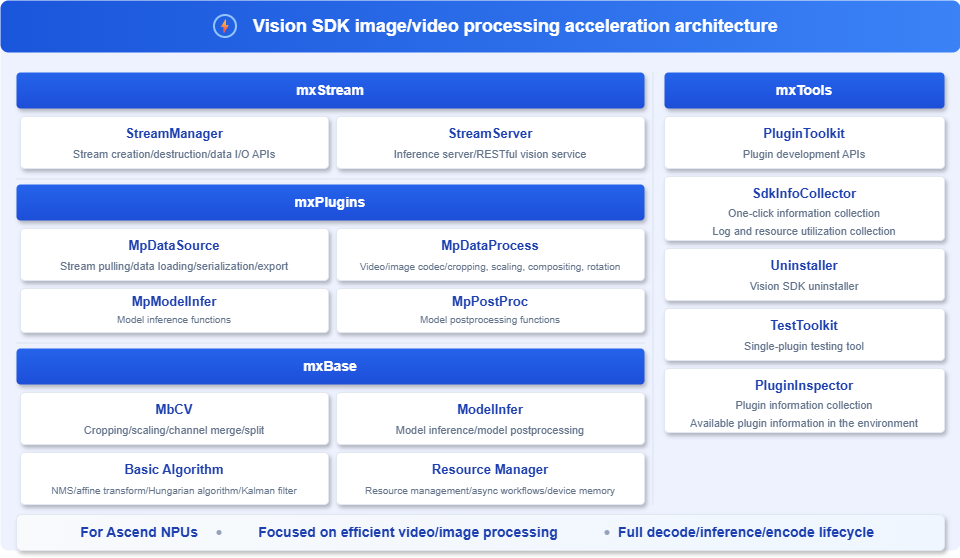

The diagram above was exported from draw.io. Its source (the exported page's mxGraphModel, read from the mxfile embedded in the PNG):
<mxGraphModel dx="1295" dy="1075" grid="0" gridSize="10" guides="1" tooltips="1" connect="1" arrows="1" fold="1" page="0" pageScale="1" pageWidth="827" pageHeight="1169" background="none" math="0" shadow="0">
  <root>
    <mxCell id="0" />
    <mxCell id="1" parent="0" />
    <mxCell id="background" parent="1" style="rounded=1;absoluteArcSize=1;arcSize=16;whiteSpace=wrap;html=1;fillColor=#f8faff;gradientColor=#eef2ff;gradientDirection=southEast;strokeColor=none;shadow=0;" value="" vertex="1">
      <mxGeometry height="550" width="960" as="geometry" />
    </mxCell>
    <mxCell id="header" parent="1" style="rounded=1;absoluteArcSize=1;arcSize=16;whiteSpace=wrap;html=1;fillColor=#1a56db;gradientColor=#3b82f6;gradientDirection=east;strokeColor=none;shadow=0;" value="" vertex="1">
      <mxGeometry height="52" width="960" as="geometry" />
    </mxCell>
    <mxCell id="headerIcon" parent="1" style="ellipse;whiteSpace=wrap;html=1;fillColor=none;strokeColor=#93c5fd;strokeWidth=2;fontColor=#ffffff;fontSize=14;fontStyle=1;align=center;verticalAlign=middle;" value="⚡" vertex="1">
      <mxGeometry height="22" width="22" x="214" y="15" as="geometry" />
    </mxCell>
    <mxCell id="title" parent="1" style="text;html=1;strokeColor=none;fillColor=none;align=left;verticalAlign=middle;whiteSpace=wrap;fontColor=#ffffff;fontSize=18;fontStyle=1;fontFamily=Arial;" value="Vision SDK image/video processing acceleration architecture" vertex="1">
      <mxGeometry height="32" width="620" x="251" y="10" as="geometry" />
    </mxCell>
    <mxCell id="dividerMain" parent="1" style="shape=rectangle;whiteSpace=wrap;html=1;fillColor=#cbd5e1;opacity=50;strokeColor=none;" value="" vertex="1">
      <mxGeometry height="432" width="1" x="652" y="72" as="geometry" />
    </mxCell>
    <mxCell id="dividerStream" parent="1" style="shape=rectangle;whiteSpace=wrap;html=1;fillColor=#cbd5e1;opacity=50;strokeColor=none;" value="" vertex="1">
      <mxGeometry height="1" width="628" x="16" y="178" as="geometry" />
    </mxCell>
    <mxCell id="dividerPlugins" parent="1" style="shape=rectangle;whiteSpace=wrap;html=1;fillColor=#cbd5e1;opacity=50;strokeColor=none;" value="" vertex="1">
      <mxGeometry height="1" width="628" x="16" y="342" as="geometry" />
    </mxCell>
    <mxCell id="stageStream" parent="1" style="rounded=1;absoluteArcSize=1;arcSize=8;whiteSpace=wrap;html=1;fillColor=#2563eb;gradientColor=#1d4ed8;gradientDirection=south;strokeColor=none;shadow=1;fontColor=#ffffff;fontSize=14;fontStyle=1;fontFamily=Arial;align=center;verticalAlign=middle;" value="mxStream" vertex="1">
      <mxGeometry height="36" width="628" x="16" y="72" as="geometry" />
    </mxCell>
    <mxCell id="cardStreamManager" parent="1" style="rounded=1;absoluteArcSize=1;arcSize=8;whiteSpace=wrap;html=1;fillColor=#ffffff;strokeColor=#e2e8f0;strokeWidth=1;shadow=1;" value="" vertex="1">
      <mxGeometry height="52" width="308" x="20" y="116" as="geometry" />
    </mxCell>
    <mxCell id="streamManagerName" parent="1" style="text;html=1;strokeColor=none;fillColor=none;align=center;verticalAlign=middle;whiteSpace=wrap;fontColor=#1e40af;fontSize=13;fontStyle=1;fontFamily=Arial;" value="StreamManager" vertex="1">
      <mxGeometry height="24" width="292" x="28" y="121" as="geometry" />
    </mxCell>
    <mxCell id="streamManagerDesc" parent="1" style="text;html=1;strokeColor=none;fillColor=none;align=center;verticalAlign=middle;whiteSpace=wrap;fontColor=#64748b;fontSize=11;fontFamily=Arial;" value="Stream creation/destruction/data I/O APIs" vertex="1">
      <mxGeometry height="20" width="292" x="28" y="144" as="geometry" />
    </mxCell>
    <mxCell id="cardStreamServer" parent="1" style="rounded=1;absoluteArcSize=1;arcSize=8;whiteSpace=wrap;html=1;fillColor=#ffffff;strokeColor=#e2e8f0;strokeWidth=1;shadow=1;" value="" vertex="1">
      <mxGeometry height="52" width="308" x="336" y="116" as="geometry" />
    </mxCell>
    <mxCell id="streamServerName" parent="1" style="text;html=1;strokeColor=none;fillColor=none;align=center;verticalAlign=middle;whiteSpace=wrap;fontColor=#1e40af;fontSize=13;fontStyle=1;fontFamily=Arial;" value="StreamServer" vertex="1">
      <mxGeometry height="24" width="292" x="344" y="121" as="geometry" />
    </mxCell>
    <mxCell id="streamServerDesc" parent="1" style="text;html=1;strokeColor=none;fillColor=none;align=center;verticalAlign=middle;whiteSpace=wrap;fontColor=#64748b;fontSize=11;fontFamily=Arial;" value="Inference server/RESTful vision service" vertex="1">
      <mxGeometry height="20" width="292" x="344" y="144" as="geometry" />
    </mxCell>
    <mxCell id="stagePlugins" parent="1" style="rounded=1;absoluteArcSize=1;arcSize=8;whiteSpace=wrap;html=1;fillColor=#2563eb;gradientColor=#1d4ed8;gradientDirection=south;strokeColor=none;shadow=1;fontColor=#ffffff;fontSize=14;fontStyle=1;fontFamily=Arial;align=center;verticalAlign=middle;" value="mxPlugins" vertex="1">
      <mxGeometry height="36" width="628" x="16" y="184" as="geometry" />
    </mxCell>
    <mxCell id="cardDataSource" parent="1" style="rounded=1;absoluteArcSize=1;arcSize=8;whiteSpace=wrap;html=1;fillColor=#ffffff;strokeColor=#e2e8f0;strokeWidth=1;shadow=1;" value="" vertex="1">
      <mxGeometry height="52" width="308" x="20" y="228" as="geometry" />
    </mxCell>
    <mxCell id="dataSourceName" parent="1" style="text;html=1;strokeColor=none;fillColor=none;align=center;verticalAlign=middle;whiteSpace=wrap;fontColor=#1e40af;fontSize=13;fontStyle=1;fontFamily=Arial;" value="MpDataSource" vertex="1">
      <mxGeometry height="24" width="292" x="28" y="233" as="geometry" />
    </mxCell>
    <mxCell id="dataSourceDesc" parent="1" style="text;html=1;strokeColor=none;fillColor=none;align=center;verticalAlign=middle;whiteSpace=wrap;fontColor=#64748b;fontSize=11;fontFamily=Arial;" value="Stream pulling/data loading/serialization/export" vertex="1">
      <mxGeometry height="20" width="292" x="28" y="256" as="geometry" />
    </mxCell>
    <mxCell id="cardDataProcess" parent="1" style="rounded=1;absoluteArcSize=1;arcSize=8;whiteSpace=wrap;html=1;fillColor=#ffffff;strokeColor=#e2e8f0;strokeWidth=1;shadow=1;" value="" vertex="1">
      <mxGeometry height="52" width="308" x="336" y="228" as="geometry" />
    </mxCell>
    <mxCell id="dataProcessName" parent="1" style="text;html=1;strokeColor=none;fillColor=none;align=center;verticalAlign=middle;whiteSpace=wrap;fontColor=#1e40af;fontSize=13;fontStyle=1;fontFamily=Arial;" value="MpDataProcess" vertex="1">
      <mxGeometry height="24" width="292" x="344" y="233" as="geometry" />
    </mxCell>
    <mxCell id="dataProcessDesc" parent="1" style="text;html=1;strokeColor=none;fillColor=none;align=center;verticalAlign=middle;whiteSpace=wrap;fontColor=#64748b;fontSize=10;fontFamily=Arial;" value="Video/image codec/cropping, scaling, compositing, rotation" vertex="1">
      <mxGeometry height="20" width="292" x="344" y="256" as="geometry" />
    </mxCell>
    <mxCell id="cardModelInfer" parent="1" style="rounded=1;absoluteArcSize=1;arcSize=8;whiteSpace=wrap;html=1;fillColor=#ffffff;strokeColor=#e2e8f0;strokeWidth=1;shadow=1;" value="" vertex="1">
      <mxGeometry height="44" width="308" x="20" y="288" as="geometry" />
    </mxCell>
    <mxCell id="modelInferName" parent="1" style="text;html=1;strokeColor=none;fillColor=none;align=center;verticalAlign=middle;whiteSpace=wrap;fontColor=#1e40af;fontSize=13;fontStyle=1;fontFamily=Arial;" value="MpModelInfer" vertex="1">
      <mxGeometry height="20" width="292" x="28" y="291" as="geometry" />
    </mxCell>
    <mxCell id="modelInferDesc" parent="1" style="text;html=1;strokeColor=none;fillColor=none;align=center;verticalAlign=middle;whiteSpace=wrap;fontColor=#64748b;fontSize=10;fontFamily=Arial;" value="Model inference functions" vertex="1">
      <mxGeometry height="16" width="292" x="28" y="311" as="geometry" />
    </mxCell>
    <mxCell id="cardPostProc" parent="1" style="rounded=1;absoluteArcSize=1;arcSize=8;whiteSpace=wrap;html=1;fillColor=#ffffff;strokeColor=#e2e8f0;strokeWidth=1;shadow=1;" value="" vertex="1">
      <mxGeometry height="44" width="308" x="336" y="288" as="geometry" />
    </mxCell>
    <mxCell id="postProcName" parent="1" style="text;html=1;strokeColor=none;fillColor=none;align=center;verticalAlign=middle;whiteSpace=wrap;fontColor=#1e40af;fontSize=13;fontStyle=1;fontFamily=Arial;" value="MpPostProc" vertex="1">
      <mxGeometry height="20" width="292" x="344" y="291" as="geometry" />
    </mxCell>
    <mxCell id="postProcDesc" parent="1" style="text;html=1;strokeColor=none;fillColor=none;align=center;verticalAlign=middle;whiteSpace=wrap;fontColor=#64748b;fontSize=10;fontFamily=Arial;" value="Model postprocessing functions" vertex="1">
      <mxGeometry height="16" width="292" x="344" y="311" as="geometry" />
    </mxCell>
    <mxCell id="stageBase" parent="1" style="rounded=1;absoluteArcSize=1;arcSize=8;whiteSpace=wrap;html=1;fillColor=#2563eb;gradientColor=#1d4ed8;gradientDirection=south;strokeColor=none;shadow=1;fontColor=#ffffff;fontSize=14;fontStyle=1;fontFamily=Arial;align=center;verticalAlign=middle;" value="mxBase" vertex="1">
      <mxGeometry height="36" width="628" x="16" y="348" as="geometry" />
    </mxCell>
    <mxCell id="cardMbCV" parent="1" style="rounded=1;absoluteArcSize=1;arcSize=8;whiteSpace=wrap;html=1;fillColor=#ffffff;strokeColor=#e2e8f0;strokeWidth=1;shadow=1;" value="" vertex="1">
      <mxGeometry height="52" width="308" x="20" y="392" as="geometry" />
    </mxCell>
    <mxCell id="mbCVName" parent="1" style="text;html=1;strokeColor=none;fillColor=none;align=center;verticalAlign=middle;whiteSpace=wrap;fontColor=#1e40af;fontSize=13;fontStyle=1;fontFamily=Arial;" value="MbCV" vertex="1">
      <mxGeometry height="24" width="292" x="28" y="397" as="geometry" />
    </mxCell>
    <mxCell id="mbCVDesc" parent="1" style="text;html=1;strokeColor=none;fillColor=none;align=center;verticalAlign=middle;whiteSpace=wrap;fontColor=#64748b;fontSize=11;fontFamily=Arial;" value="Cropping/scaling/channel merge/split" vertex="1">
      <mxGeometry height="20" width="292" x="28" y="420" as="geometry" />
    </mxCell>
    <mxCell id="cardBaseInfer" parent="1" style="rounded=1;absoluteArcSize=1;arcSize=8;whiteSpace=wrap;html=1;fillColor=#ffffff;strokeColor=#e2e8f0;strokeWidth=1;shadow=1;" value="" vertex="1">
      <mxGeometry height="52" width="308" x="336" y="392" as="geometry" />
    </mxCell>
    <mxCell id="baseInferName" parent="1" style="text;html=1;strokeColor=none;fillColor=none;align=center;verticalAlign=middle;whiteSpace=wrap;fontColor=#1e40af;fontSize=13;fontStyle=1;fontFamily=Arial;" value="ModelInfer" vertex="1">
      <mxGeometry height="24" width="292" x="344" y="397" as="geometry" />
    </mxCell>
    <mxCell id="baseInferDesc" parent="1" style="text;html=1;strokeColor=none;fillColor=none;align=center;verticalAlign=middle;whiteSpace=wrap;fontColor=#64748b;fontSize=11;fontFamily=Arial;" value="Model inference/model postprocessing" vertex="1">
      <mxGeometry height="20" width="292" x="344" y="420" as="geometry" />
    </mxCell>
    <mxCell id="cardAlgorithm" parent="1" style="rounded=1;absoluteArcSize=1;arcSize=8;whiteSpace=wrap;html=1;fillColor=#ffffff;strokeColor=#e2e8f0;strokeWidth=1;shadow=1;" value="" vertex="1">
      <mxGeometry height="52" width="308" x="20" y="452" as="geometry" />
    </mxCell>
    <mxCell id="algorithmName" parent="1" style="text;html=1;strokeColor=none;fillColor=none;align=center;verticalAlign=middle;whiteSpace=wrap;fontColor=#1e40af;fontSize=13;fontStyle=1;fontFamily=Arial;" value="Basic Algorithm" vertex="1">
      <mxGeometry height="24" width="292" x="28" y="457" as="geometry" />
    </mxCell>
    <mxCell id="algorithmDesc" parent="1" style="text;html=1;strokeColor=none;fillColor=none;align=center;verticalAlign=middle;whiteSpace=wrap;fontColor=#64748b;fontSize=10;fontFamily=Arial;" value="NMS/affine transform/Hungarian algorithm/Kalman filter" vertex="1">
      <mxGeometry height="20" width="292" x="28" y="480" as="geometry" />
    </mxCell>
    <mxCell id="cardResource" parent="1" style="rounded=1;absoluteArcSize=1;arcSize=8;whiteSpace=wrap;html=1;fillColor=#ffffff;strokeColor=#e2e8f0;strokeWidth=1;shadow=1;" value="" vertex="1">
      <mxGeometry height="52" width="308" x="336" y="452" as="geometry" />
    </mxCell>
    <mxCell id="resourceName" parent="1" style="text;html=1;strokeColor=none;fillColor=none;align=center;verticalAlign=middle;whiteSpace=wrap;fontColor=#1e40af;fontSize=13;fontStyle=1;fontFamily=Arial;" value="Resource Manager" vertex="1">
      <mxGeometry height="24" width="292" x="344" y="457" as="geometry" />
    </mxCell>
    <mxCell id="resourceDesc" parent="1" style="text;html=1;strokeColor=none;fillColor=none;align=center;verticalAlign=middle;whiteSpace=wrap;fontColor=#64748b;fontSize=10;fontFamily=Arial;" value="Resource management/async workflows/device memory" vertex="1">
      <mxGeometry height="20" width="292" x="344" y="480" as="geometry" />
    </mxCell>
    <mxCell id="stageTools" parent="1" style="rounded=1;absoluteArcSize=1;arcSize=8;whiteSpace=wrap;html=1;fillColor=#2563eb;gradientColor=#1d4ed8;gradientDirection=south;strokeColor=none;shadow=1;fontColor=#ffffff;fontSize=14;fontStyle=1;fontFamily=Arial;align=center;verticalAlign=middle;" value="mxTools" vertex="1">
      <mxGeometry height="36" width="280" x="664" y="72" as="geometry" />
    </mxCell>
    <mxCell id="cardToolkit" parent="1" style="rounded=1;absoluteArcSize=1;arcSize=8;whiteSpace=wrap;html=1;fillColor=#ffffff;strokeColor=#e2e8f0;strokeWidth=1;shadow=1;" value="" vertex="1">
      <mxGeometry height="52" width="280" x="664" y="116" as="geometry" />
    </mxCell>
    <mxCell id="toolkitName" parent="1" style="text;html=1;strokeColor=none;fillColor=none;align=center;verticalAlign=middle;whiteSpace=wrap;fontColor=#1e40af;fontSize=13;fontStyle=1;fontFamily=Arial;" value="PluginToolkit" vertex="1">
      <mxGeometry height="24" width="264" x="672" y="121" as="geometry" />
    </mxCell>
    <mxCell id="toolkitDesc" parent="1" style="text;html=1;strokeColor=none;fillColor=none;align=center;verticalAlign=middle;whiteSpace=wrap;fontColor=#64748b;fontSize=11;fontFamily=Arial;" value="Plugin development APIs" vertex="1">
      <mxGeometry height="20" width="264" x="672" y="144" as="geometry" />
    </mxCell>
    <mxCell id="cardInfoCollector" parent="1" style="rounded=1;absoluteArcSize=1;arcSize=8;whiteSpace=wrap;html=1;fillColor=#ffffff;strokeColor=#e2e8f0;strokeWidth=1;shadow=1;" value="" vertex="1">
      <mxGeometry height="64" width="280" x="664" y="176" as="geometry" />
    </mxCell>
    <mxCell id="infoCollectorName" parent="1" style="text;html=1;strokeColor=none;fillColor=none;align=center;verticalAlign=middle;whiteSpace=wrap;fontColor=#1e40af;fontSize=13;fontStyle=1;fontFamily=Arial;" value="SdkInfoCollector" vertex="1">
      <mxGeometry height="24" width="264" x="672" y="181" as="geometry" />
    </mxCell>
    <mxCell id="infoCollectorDesc1" parent="1" style="text;html=1;strokeColor=none;fillColor=none;align=center;verticalAlign=middle;whiteSpace=wrap;fontColor=#64748b;fontSize=11;fontFamily=Arial;" value="One-click information collection" vertex="1">
      <mxGeometry height="18" width="264" x="672" y="204" as="geometry" />
    </mxCell>
    <mxCell id="infoCollectorDesc2" parent="1" style="text;html=1;strokeColor=none;fillColor=none;align=center;verticalAlign=middle;whiteSpace=wrap;fontColor=#64748b;fontSize=11;fontFamily=Arial;" value="Log and resource utilization collection" vertex="1">
      <mxGeometry height="18" width="264" x="672" y="222" as="geometry" />
    </mxCell>
    <mxCell id="cardUninstaller" parent="1" style="rounded=1;absoluteArcSize=1;arcSize=8;whiteSpace=wrap;html=1;fillColor=#ffffff;strokeColor=#e2e8f0;strokeWidth=1;shadow=1;" value="" vertex="1">
      <mxGeometry height="52" width="280" x="664" y="248" as="geometry" />
    </mxCell>
    <mxCell id="uninstallerName" parent="1" style="text;html=1;strokeColor=none;fillColor=none;align=center;verticalAlign=middle;whiteSpace=wrap;fontColor=#1e40af;fontSize=13;fontStyle=1;fontFamily=Arial;" value="Uninstaller" vertex="1">
      <mxGeometry height="24" width="264" x="672" y="253" as="geometry" />
    </mxCell>
    <mxCell id="uninstallerDesc" parent="1" style="text;html=1;strokeColor=none;fillColor=none;align=center;verticalAlign=middle;whiteSpace=wrap;fontColor=#64748b;fontSize=11;fontFamily=Arial;" value="Vision SDK uninstaller" vertex="1">
      <mxGeometry height="20" width="264" x="672" y="276" as="geometry" />
    </mxCell>
    <mxCell id="cardTestToolkit" parent="1" style="rounded=1;absoluteArcSize=1;arcSize=8;whiteSpace=wrap;html=1;fillColor=#ffffff;strokeColor=#e2e8f0;strokeWidth=1;shadow=1;" value="" vertex="1">
      <mxGeometry height="52" width="280" x="664" y="308" as="geometry" />
    </mxCell>
    <mxCell id="testToolkitName" parent="1" style="text;html=1;strokeColor=none;fillColor=none;align=center;verticalAlign=middle;whiteSpace=wrap;fontColor=#1e40af;fontSize=13;fontStyle=1;fontFamily=Arial;" value="TestToolkit" vertex="1">
      <mxGeometry height="24" width="264" x="672" y="313" as="geometry" />
    </mxCell>
    <mxCell id="testToolkitDesc" parent="1" style="text;html=1;strokeColor=none;fillColor=none;align=center;verticalAlign=middle;whiteSpace=wrap;fontColor=#64748b;fontSize=11;fontFamily=Arial;" value="Single-plugin testing tool" vertex="1">
      <mxGeometry height="20" width="264" x="672" y="336" as="geometry" />
    </mxCell>
    <mxCell id="cardInspector" parent="1" style="rounded=1;absoluteArcSize=1;arcSize=8;whiteSpace=wrap;html=1;fillColor=#ffffff;strokeColor=#e2e8f0;strokeWidth=1;shadow=1;" value="" vertex="1">
      <mxGeometry height="64" width="280" x="664" y="368" as="geometry" />
    </mxCell>
    <mxCell id="inspectorName" parent="1" style="text;html=1;strokeColor=none;fillColor=none;align=center;verticalAlign=middle;whiteSpace=wrap;fontColor=#1e40af;fontSize=13;fontStyle=1;fontFamily=Arial;" value="PluginInspector" vertex="1">
      <mxGeometry height="24" width="264" x="672" y="373" as="geometry" />
    </mxCell>
    <mxCell id="inspectorDesc1" parent="1" style="text;html=1;strokeColor=none;fillColor=none;align=center;verticalAlign=middle;whiteSpace=wrap;fontColor=#64748b;fontSize=11;fontFamily=Arial;" value="Plugin information collection" vertex="1">
      <mxGeometry height="18" width="264" x="672" y="396" as="geometry" />
    </mxCell>
    <mxCell id="inspectorDesc2" parent="1" style="text;html=1;strokeColor=none;fillColor=none;align=center;verticalAlign=middle;whiteSpace=wrap;fontColor=#64748b;fontSize=11;fontFamily=Arial;" value="Available plugin information in the environment" vertex="1">
      <mxGeometry height="18" width="264" x="672" y="414" as="geometry" />
    </mxCell>
    <mxCell id="footer" parent="1" style="rounded=1;absoluteArcSize=1;arcSize=10;whiteSpace=wrap;html=1;fillColor=#f8fafc;gradientColor=#eff6ff;gradientDirection=east;strokeColor=#e2e8f0;strokeWidth=1;shadow=1;" value="" vertex="1">
      <mxGeometry height="36" width="928" x="16" y="514" as="geometry" />
    </mxCell>
    <mxCell id="footer1" parent="1" style="text;html=1;strokeColor=none;fillColor=none;align=right;verticalAlign=middle;whiteSpace=wrap;fontColor=#1e40af;fontSize=14;fontStyle=1;fontFamily=Arial;" value="For Ascend NPUs" vertex="1">
      <mxGeometry height="24" width="168" x="32" y="520" as="geometry" />
    </mxCell>
    <mxCell id="footerDot1" parent="1" style="ellipse;whiteSpace=wrap;html=1;fillColor=#94a3b8;strokeColor=none;" value="" vertex="1">
      <mxGeometry height="5" width="5" x="216" y="529.5" as="geometry" />
    </mxCell>
    <mxCell id="footer2" parent="1" style="text;html=1;strokeColor=none;fillColor=none;align=center;verticalAlign=middle;whiteSpace=wrap;fontColor=#1e40af;fontSize=14;fontStyle=1;fontFamily=Arial;" value="Focused on efficient video/image processing" vertex="1">
      <mxGeometry height="24" width="360" x="228" y="520" as="geometry" />
    </mxCell>
    <mxCell id="footerDot2" parent="1" style="ellipse;whiteSpace=wrap;html=1;fillColor=#94a3b8;strokeColor=none;" value="" vertex="1">
      <mxGeometry height="5" width="5" x="604" y="529.5" as="geometry" />
    </mxCell>
    <mxCell id="footer3" parent="1" style="text;html=1;strokeColor=none;fillColor=none;align=left;verticalAlign=middle;whiteSpace=wrap;fontColor=#1e40af;fontSize=14;fontStyle=1;fontFamily=Arial;" value="Full decode/inference/encode lifecycle" vertex="1">
      <mxGeometry height="24" width="320" x="616" y="520" as="geometry" />
    </mxCell>
  </root>
</mxGraphModel>